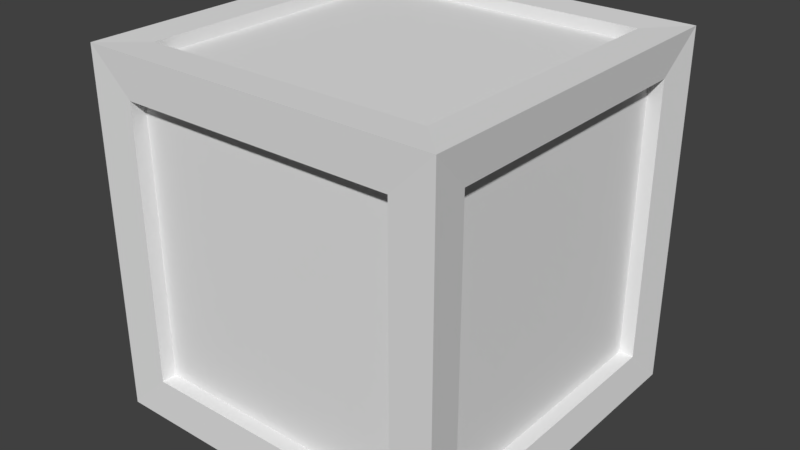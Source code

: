 # Source: Crate.blend  (saved by Blender 2.78.0; exported with 4.5.12 LTS)
import bpy
from mathutils import Matrix  # noqa: F401  (used for matrix-valued properties, if any)

bpy.ops.wm.read_factory_settings(use_empty=True)
scene = bpy.context.scene
scene.name = 'Scene'

# ---- collections
col_collection_1 = bpy.data.collections.new('Collection 1'); scene.collection.children.link(col_collection_1)

# ---- materials (node trees are filled in below, after node groups)
mat_material = bpy.data.materials.new('Material')
mat_material.alpha_threshold = 0.0
mat_material.use_transparent_shadow = False
mat_material.roughness = 0.5
mat_material.line_color = (0.0, 0.0, 0.0, 1.0)

# ---- material node trees

# ---- world
world_world = bpy.data.worlds.new('World'); scene.world = world_world
world_world.color = (0.05088, 0.05088, 0.05088)
world_world.use_sun_shadow = False
world_world.sun_shadow_jitter_overblur = 0.0
world_world.cycles.sampling_method = 'MANUAL'

# ---- meshes
me_cube = bpy.data.meshes.new('Cube')
me_cube.from_pydata([(1.0, 1.0, -1.0), (1.0, -1.0, -1.0), (-1.0, -1.0, -1.0), (-1.0, 1.0, -1.0), (1.0, 1.0, 1.0), (1.0, -1.0, 1.0), (-1.0, -1.0, 1.0), (-1.0, 1.0, 1.0), (0.7658, 0.9914, -0.7694), (-0.7658, 0.9914, -0.7694), (0.7658, 0.9914, 0.7694), (0.7658, -0.9914, -0.7694), (-0.7658, -0.9914, -0.7694), (0.7658, -0.9914, 0.7694), (-0.7658, -0.9914, 0.7694), (-0.7658, 0.9914, 0.7694), (0.9719, 0.7855, -0.7855), (0.9719, -0.7855, -0.7855), (0.9719, 0.7855, 0.7855), (0.9719, -0.7855, 0.7855), (-0.9719, -0.7855, -0.7855), (-0.9719, 0.7855, -0.7855), (-0.9719, -0.7855, 0.7855), (-0.9719, 0.7855, 0.7855), (0.7997, 0.7997, -0.9938), (0.7997, -0.7997, -0.9938), (-0.7997, 0.7997, -0.9938), (-0.7997, -0.7997, -0.9938), (0.7997, 0.7997, 0.9938), (0.7997, -0.7997, 0.9938), (-0.7997, 0.7997, 0.9938), (-0.7997, -0.7997, 0.9938), (0.8912, 0.7855, -0.7855), (0.8912, -0.7855, -0.7855), (0.8912, 0.7855, 0.7855), (0.8912, -0.7855, 0.7855), (-0.8912, -0.7855, -0.7855), (-0.8912, 0.7855, -0.7855), (-0.8912, -0.7855, 0.7855), (-0.8912, 0.7855, 0.7855), (0.7658, 0.9077, -0.7694), (-0.7658, 0.9077, -0.7694), (0.7658, 0.9077, 0.7694), (0.7658, -0.9077, -0.7694), (-0.7658, -0.9077, -0.7694), (0.7658, -0.9077, 0.7694), (-0.7658, -0.9077, 0.7694), (-0.7658, 0.9077, 0.7694), (0.7997, 0.7997, -0.9255), (0.7997, -0.7997, -0.9255), (-0.7997, 0.7997, -0.9255), (-0.7997, -0.7997, -0.9255), (0.7997, 0.7997, 0.9255), (0.7997, -0.7997, 0.9255), (-0.7997, 0.7997, 0.9255), (-0.7997, -0.7997, 0.9255)], [], [(0, 1, 25, 24), (7, 6, 31, 30), (5, 1, 17, 19), (1, 5, 13, 11), (2, 6, 22, 20), (6, 2, 12, 14), (11, 13, 45, 43), (9, 15, 47, 41), (4, 0, 8, 10), (7, 4, 10, 15), (3, 7, 15, 9), (2, 1, 11, 12), (0, 3, 9, 8), (5, 6, 14, 13), (22, 23, 39, 38), (17, 16, 32, 33), (0, 4, 18, 16), (6, 7, 23, 22), (1, 0, 16, 17), (7, 3, 21, 23), (3, 2, 20, 21), (4, 5, 19, 18), (29, 28, 52, 53), (31, 29, 53, 55), (4, 7, 30, 28), (2, 3, 26, 27), (1, 2, 27, 25), (3, 0, 24, 26), (6, 5, 29, 31), (5, 4, 28, 29), (32, 34, 35, 33), (36, 38, 39, 37), (23, 21, 37, 39), (21, 20, 36, 37), (16, 18, 34, 32), (18, 19, 35, 34), (20, 22, 38, 36), (19, 17, 33, 35), (43, 45, 46, 44), (42, 40, 41, 47), (10, 8, 40, 42), (15, 10, 42, 47), (14, 12, 44, 46), (12, 11, 43, 44), (8, 9, 41, 40), (13, 14, 46, 45), (48, 49, 51, 50), (52, 54, 55, 53), (25, 27, 51, 49), (24, 25, 49, 48), (30, 31, 55, 54), (28, 30, 54, 52), (27, 26, 50, 51), (26, 24, 48, 50)])
_uv = me_cube.uv_layers.new(name='UVMap')
_uv.uv.foreach_set('vector', [0.25, 1.0, 0.25, 0.8758, 0.2359, 0.8899, 0.2359, 0.9858, 0.1253, 1.0, 0.1253, 0.8758, 0.1384, 0.8899, 0.1384, 0.9858, 0.1252, 0.9997, 0.1252, 0.8759, 0.1385, 0.8899, 0.1385, 0.985, 0.2499, 0.8754, 0.2499, 0.9997, 0.2366, 0.9856, 0.2366, 0.8903, 0.1252, 0.8759, 0.1252, 0.9997, 0.1385, 0.985, 0.1385, 0.8899, 0.1252, 0.9997, 0.1252, 0.8754, 0.1392, 0.8903, 0.1392, 0.9856, 0.126, 0.9989, 0.249, 0.9989, 0.249, 0.9989, 0.126, 0.9989, 0.126, 0.9989, 0.249, 0.9989, 0.249, 0.9989, 0.126, 0.9989, 0.2499, 0.9997, 0.2499, 0.8754, 0.2366, 0.8903, 0.2366, 0.9856, 0.1252, 0.9997, 0.2499, 0.9997, 0.2366, 0.9856, 0.1392, 0.9856, 0.1252, 0.8754, 0.1252, 0.9997, 0.1392, 0.9856, 0.1392, 0.8903, 0.1252, 0.8754, 0.2499, 0.8754, 0.2366, 0.8903, 0.1392, 0.8903, 0.2499, 0.8754, 0.1252, 0.8754, 0.1392, 0.8903, 0.2366, 0.8903, 0.2499, 0.9997, 0.1252, 0.9997, 0.1392, 0.9856, 0.2366, 0.9856, 0.249, 0.9989, 0.249, 0.8764, 0.249, 0.8764, 0.249, 0.9989, 0.249, 0.8764, 0.126, 0.8764, 0.126, 0.8764, 0.249, 0.8764, 0.249, 0.8759, 0.249, 0.9997, 0.2357, 0.985, 0.2357, 0.8899, 0.1252, 0.9997, 0.249, 0.9997, 0.2357, 0.985, 0.1385, 0.985, 0.1252, 0.8759, 0.249, 0.8759, 0.2357, 0.8899, 0.1385, 0.8899, 0.249, 0.9997, 0.249, 0.8759, 0.2357, 0.8899, 0.2357, 0.985, 0.249, 0.8759, 0.1252, 0.8759, 0.1385, 0.8899, 0.2357, 0.8899, 0.249, 0.9997, 0.1252, 0.9997, 0.1385, 0.985, 0.2357, 0.985, 0.126, 0.9989, 0.126, 0.8764, 0.126, 0.8764, 0.126, 0.9989, 0.249, 0.9989, 0.126, 0.9989, 0.126, 0.9989, 0.249, 0.9989, 0.25, 1.0, 0.1253, 1.0, 0.1384, 0.9858, 0.2359, 0.9858, 0.1253, 0.8758, 0.1253, 1.0, 0.1384, 0.9858, 0.1384, 0.8899, 0.25, 0.8758, 0.1253, 0.8758, 0.1384, 0.8899, 0.2359, 0.8899, 0.1253, 1.0, 0.25, 1.0, 0.2359, 0.9858, 0.1384, 0.9858, 0.1253, 0.8758, 0.25, 0.8758, 0.2359, 0.8899, 0.1384, 0.8899, 0.25, 0.8758, 0.25, 1.0, 0.2359, 0.9858, 0.2359, 0.8899, 0.146, 0.8964, 0.229, 0.8964, 0.229, 0.979, 0.146, 0.979, 0.146, 0.8964, 0.229, 0.8964, 0.229, 0.979, 0.146, 0.979, 0.249, 0.9989, 0.126, 0.9989, 0.126, 0.9989, 0.249, 0.9989, 0.126, 0.9989, 0.249, 0.9989, 0.249, 0.9989, 0.126, 0.9989, 0.126, 0.8764, 0.249, 0.8764, 0.249, 0.8764, 0.126, 0.8764, 0.126, 0.8764, 0.126, 0.9989, 0.126, 0.9989, 0.126, 0.8764, 0.126, 0.8764, 0.249, 0.8764, 0.249, 0.8764, 0.126, 0.8764, 0.249, 0.9989, 0.126, 0.9989, 0.126, 0.9989, 0.249, 0.9989, 0.146, 0.8964, 0.229, 0.8964, 0.229, 0.979, 0.146, 0.979, 0.146, 0.8964, 0.229, 0.8964, 0.229, 0.979, 0.146, 0.979, 0.249, 0.8764, 0.126, 0.8764, 0.126, 0.8764, 0.249, 0.8764, 0.249, 0.8764, 0.126, 0.8764, 0.126, 0.8764, 0.249, 0.8764, 0.249, 0.8764, 0.126, 0.8764, 0.126, 0.8764, 0.249, 0.8764, 0.249, 0.9989, 0.249, 0.8764, 0.249, 0.8764, 0.249, 0.9989, 0.126, 0.8764, 0.126, 0.9989, 0.126, 0.9989, 0.126, 0.8764, 0.126, 0.9989, 0.249, 0.9989, 0.249, 0.9989, 0.126, 0.9989, 0.146, 0.8964, 0.229, 0.8964, 0.229, 0.979, 0.146, 0.979, 0.146, 0.8964, 0.229, 0.8964, 0.229, 0.979, 0.146, 0.979, 0.249, 0.8764, 0.249, 0.9989, 0.249, 0.9989, 0.249, 0.8764, 0.126, 0.8764, 0.249, 0.8764, 0.249, 0.8764, 0.126, 0.8764, 0.249, 0.8764, 0.249, 0.9989, 0.249, 0.9989, 0.249, 0.8764, 0.126, 0.8764, 0.249, 0.8764, 0.249, 0.8764, 0.126, 0.8764, 0.249, 0.9989, 0.126, 0.9989, 0.126, 0.9989, 0.249, 0.9989, 0.126, 0.9989, 0.126, 0.8764, 0.126, 0.8764, 0.126, 0.9989])
me_cube.materials.append(mat_material)
me_cube.use_remesh_preserve_volume = False
me_cube.use_remesh_preserve_attributes = False
me_cube.use_mirror_vertex_groups = False
me_cube.update()

# ---- objects
ob_cube = bpy.data.objects.new('Cube', me_cube)

# ---- transforms, parenting, visibility, modifiers, constraints
ob_cube.location = (0.0, 0.0, 0.0)
ob_cube.lock_rotations_4d = False
ob_cube.empty_display_type = 'ARROWS'
ob_cube.lineart.crease_threshold = 0.0

# ---- collection membership
col_collection_1.objects.link(ob_cube)

# ---- scene / render settings (as saved in the file)
scene.frame_start = 1; scene.frame_end = 250; scene.frame_set(1)
scene.render.engine = 'BLENDER_EEVEE_NEXT'
scene.render.resolution_percentage = 50
scene.render.dither_intensity = 0.0
scene.cycles.use_denoising = False
scene.cycles.samples = 128
scene.cycles.sampling_pattern = 'TABULATED_SOBOL'
scene.cycles.light_sampling_threshold = 0.0
scene.cycles.use_adaptive_sampling = False
scene.cycles.use_light_tree = False
scene.cycles.blur_glossy = 0.0
scene.cycles.sample_clamp_indirect = 0.0
scene.view_settings.view_transform = 'Standard'
bpy.context.view_layer.update()

# ---- added for rendering (the .blend has no active camera and no usable light): camera, sun
cam_auto = bpy.data.cameras.new('AutoCamera')
cam_auto.lens = 50.0
cam_auto.sensor_width = 36.0
cam_auto.clip_end = 1000.0
ob_auto_camera = bpy.data.objects.new('AutoCamera', cam_auto)
scene.collection.objects.link(ob_auto_camera)
ob_auto_camera.location = (3.20507, -3.84609, 2.56406)
ob_auto_camera.rotation_euler = (1.09748, -7.21219e-08, 0.694738)
scene.camera = ob_auto_camera
light_auto_sun = bpy.data.lights.new('AutoSun', 'SUN')
light_auto_sun.energy = 3.0
light_auto_sun.angle = 0.0523599
ob_auto_sun = bpy.data.objects.new('AutoSun', light_auto_sun)
scene.collection.objects.link(ob_auto_sun)
ob_auto_sun.rotation_euler = (0.872665, 0.174533, 0.523599)
bpy.context.view_layer.update()
